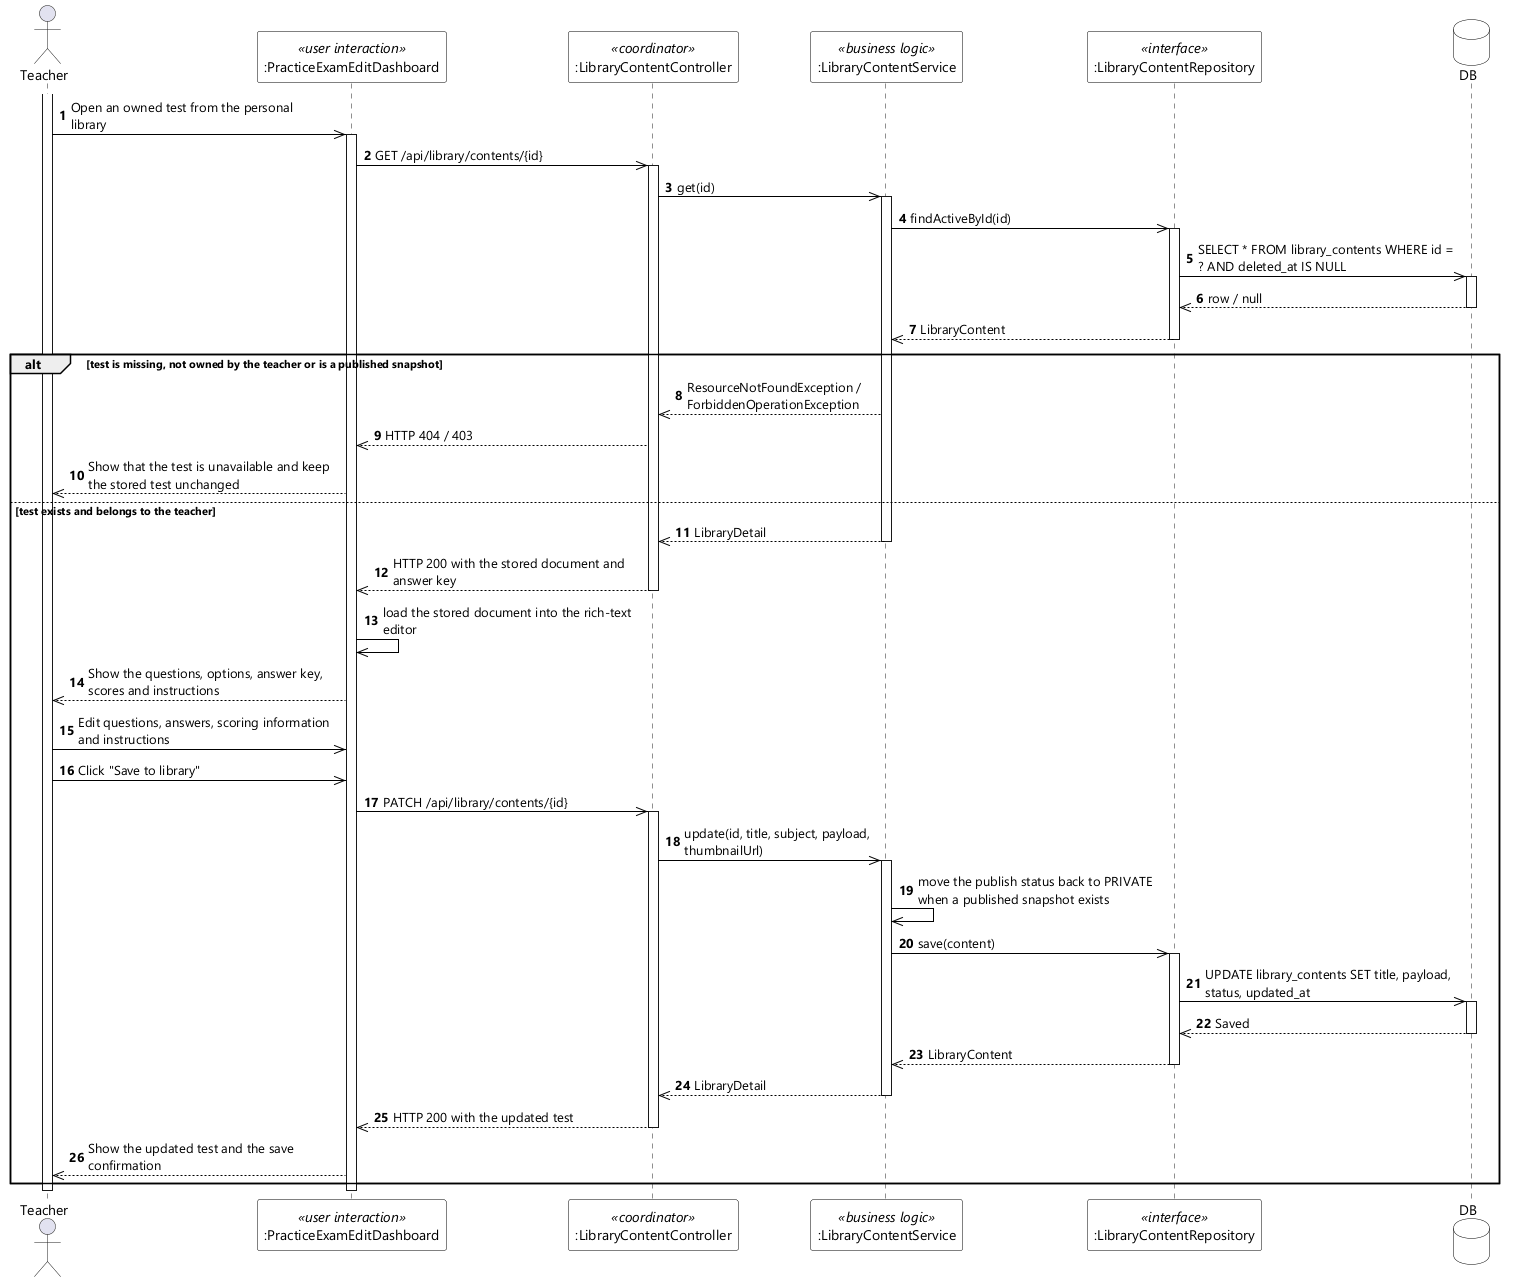

The diagram above was rendered by PlantUML. Its source (embedded in the PNG):
@startuml UC-19 Edit Test - Sequence Diagram (stereo)
skinparamlocked dpi 96
skinparam defaultFontName "Segoe UI"
skinparam shadowing false
skinparam ParticipantBackgroundColor #FFFFFF
skinparam ParticipantBorderColor #000000
skinparam DatabaseBackgroundColor #FFFFFF
skinparam DatabaseBorderColor #000000
skinparam ArrowColor #000000
skinparam sequenceMessageAlign left
skinparam maxMessageSize 260

actor Teacher
participant ":PracticeExamEditDashboard" as EDT <<user interaction>>
participant ":LibraryContentController" as CTL <<coordinator>>
participant ":LibraryContentService" as SVC <<business logic>>
participant ":LibraryContentRepository" as REPO <<interface>>
database DB

autonumber
activate Teacher
Teacher ->> EDT : Open an owned test from the personal library
activate EDT
EDT ->> CTL : GET /api/library/contents/{id}
activate CTL
CTL ->> SVC : get(id)
activate SVC
SVC ->> REPO : findActiveById(id)
activate REPO
REPO ->> DB : SELECT * FROM library_contents WHERE id = ? AND deleted_at IS NULL
activate DB
DB -->> REPO : row / null
deactivate DB
REPO -->> SVC : LibraryContent
deactivate REPO

alt test is missing, not owned by the teacher or is a published snapshot
  SVC -->> CTL : ResourceNotFoundException / ForbiddenOperationException
  CTL -->> EDT : HTTP 404 / 403
  EDT -->> Teacher : Show that the test is unavailable and keep the stored test unchanged

else test exists and belongs to the teacher
  SVC -->> CTL : LibraryDetail
  deactivate SVC
  CTL -->> EDT : HTTP 200 with the stored document and answer key
  deactivate CTL
  EDT ->> EDT : load the stored document into the rich-text editor
  EDT -->> Teacher : Show the questions, options, answer key, scores and instructions

  Teacher ->> EDT : Edit questions, answers, scoring information and instructions
  Teacher ->> EDT : Click "Save to library"
  EDT ->> CTL : PATCH /api/library/contents/{id}
  activate CTL
  CTL ->> SVC : update(id, title, subject, payload, thumbnailUrl)
  activate SVC
  SVC ->> SVC : move the publish status back to PRIVATE when a published snapshot exists
  SVC ->> REPO : save(content)
  activate REPO
  REPO ->> DB : UPDATE library_contents SET title, payload, status, updated_at
  activate DB
  DB -->> REPO : Saved
  deactivate DB
  REPO -->> SVC : LibraryContent
  deactivate REPO
  SVC -->> CTL : LibraryDetail
  deactivate SVC
  CTL -->> EDT : HTTP 200 with the updated test
  deactivate CTL
  EDT -->> Teacher : Show the updated test and the save confirmation
end
deactivate EDT
deactivate Teacher
@enduml